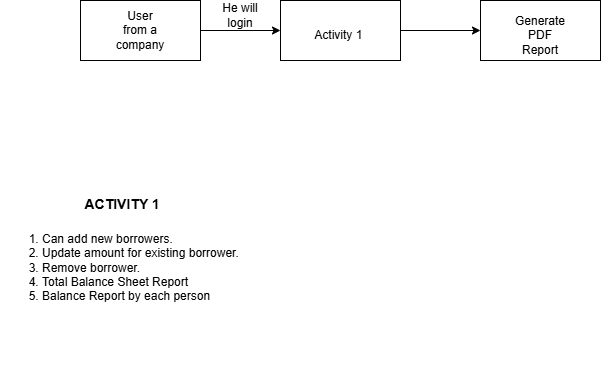

The diagram above was exported from draw.io. Its source (the exported page's mxGraphModel, read from the mxfile embedded in the PNG):
<mxGraphModel dx="860" dy="479" grid="1" gridSize="10" guides="1" tooltips="1" connect="1" arrows="1" fold="1" page="1" pageScale="1" pageWidth="850" pageHeight="1100" math="0" shadow="0">
  <root>
    <mxCell id="0" />
    <mxCell id="1" parent="0" />
    <mxCell id="oOuJ5EM2v1iFL96P2Zgq-4" edge="1" parent="1" source="oOuJ5EM2v1iFL96P2Zgq-1" style="edgeStyle=orthogonalEdgeStyle;rounded=0;orthogonalLoop=1;jettySize=auto;html=1;" target="oOuJ5EM2v1iFL96P2Zgq-3" value="">
      <mxGeometry relative="1" as="geometry" />
    </mxCell>
    <mxCell id="oOuJ5EM2v1iFL96P2Zgq-1" parent="1" style="rounded=0;whiteSpace=wrap;html=1;" value="" vertex="1">
      <mxGeometry height="60" width="120" x="130" y="40" as="geometry" />
    </mxCell>
    <mxCell id="oOuJ5EM2v1iFL96P2Zgq-2" parent="1" style="text;html=1;whiteSpace=wrap;strokeColor=none;fillColor=none;align=center;verticalAlign=middle;rounded=0;" value="User&lt;br&gt;from a&lt;br&gt;company" vertex="1">
      <mxGeometry height="30" width="60" x="160" y="55" as="geometry" />
    </mxCell>
    <mxCell id="oOuJ5EM2v1iFL96P2Zgq-9" edge="1" parent="1" source="oOuJ5EM2v1iFL96P2Zgq-3" style="edgeStyle=orthogonalEdgeStyle;rounded=0;orthogonalLoop=1;jettySize=auto;html=1;" target="oOuJ5EM2v1iFL96P2Zgq-8" value="">
      <mxGeometry relative="1" as="geometry" />
    </mxCell>
    <mxCell id="oOuJ5EM2v1iFL96P2Zgq-3" parent="1" style="rounded=0;whiteSpace=wrap;html=1;" value="" vertex="1">
      <mxGeometry height="60" width="120" x="330" y="40" as="geometry" />
    </mxCell>
    <mxCell id="oOuJ5EM2v1iFL96P2Zgq-5" parent="1" style="text;html=1;whiteSpace=wrap;strokeColor=none;fillColor=none;align=center;verticalAlign=middle;rounded=0;" value="Activity 1&amp;nbsp;" vertex="1">
      <mxGeometry height="30" width="60" x="360" y="60" as="geometry" />
    </mxCell>
    <mxCell id="oOuJ5EM2v1iFL96P2Zgq-6" parent="1" style="text;html=1;whiteSpace=wrap;strokeColor=none;fillColor=none;align=center;verticalAlign=middle;rounded=0;" value="He will login" vertex="1">
      <mxGeometry height="30" width="60" x="260" y="40" as="geometry" />
    </mxCell>
    <mxCell id="oOuJ5EM2v1iFL96P2Zgq-7" parent="1" style="text;html=1;whiteSpace=wrap;overflow=hidden;rounded=0;" value="&lt;h1 style=&quot;text-align: center; margin-top: 0px;&quot;&gt;&lt;span style=&quot;&quot;&gt;&lt;font style=&quot;font-size: 14px;&quot;&gt;ACTIVITY 1&lt;/font&gt;&lt;/span&gt;&lt;/h1&gt;&lt;div&gt;&lt;ol&gt;&lt;li&gt;&lt;span style=&quot;background-color: transparent; color: light-dark(rgb(0, 0, 0), rgb(255, 255, 255)); text-align: center;&quot;&gt;Can add new borrowers.&amp;nbsp;&lt;/span&gt;&lt;/li&gt;&lt;li&gt;&lt;span style=&quot;background-color: transparent; color: light-dark(rgb(0, 0, 0), rgb(255, 255, 255)); text-align: center;&quot;&gt;Update amount for existing borrower.&amp;nbsp;&lt;/span&gt;&lt;/li&gt;&lt;li&gt;&lt;span style=&quot;background-color: transparent; color: light-dark(rgb(0, 0, 0), rgb(255, 255, 255)); text-align: center;&quot;&gt;Remove borrower.&amp;nbsp;&lt;/span&gt;&lt;/li&gt;&lt;li&gt;&lt;span style=&quot;background-color: transparent; color: light-dark(rgb(0, 0, 0), rgb(255, 255, 255)); text-align: center;&quot;&gt;Total Balance Sheet Report&amp;nbsp;&lt;/span&gt;&lt;/li&gt;&lt;li&gt;&lt;span style=&quot;background-color: transparent; color: light-dark(rgb(0, 0, 0), rgb(255, 255, 255)); text-align: center;&quot;&gt;Balance Report by each person&lt;/span&gt;&lt;/li&gt;&lt;/ol&gt;&lt;/div&gt;" vertex="1">
      <mxGeometry height="190" width="360" x="50" y="220" as="geometry" />
    </mxCell>
    <mxCell id="oOuJ5EM2v1iFL96P2Zgq-8" parent="1" style="rounded=0;whiteSpace=wrap;html=1;" value="" vertex="1">
      <mxGeometry height="60" width="120" x="530" y="40" as="geometry" />
    </mxCell>
    <mxCell id="oOuJ5EM2v1iFL96P2Zgq-10" parent="1" style="text;html=1;whiteSpace=wrap;strokeColor=none;fillColor=none;align=center;verticalAlign=middle;rounded=0;" value="Generate PDF Report" vertex="1">
      <mxGeometry height="30" width="60" x="560" y="60" as="geometry" />
    </mxCell>
  </root>
</mxGraphModel>